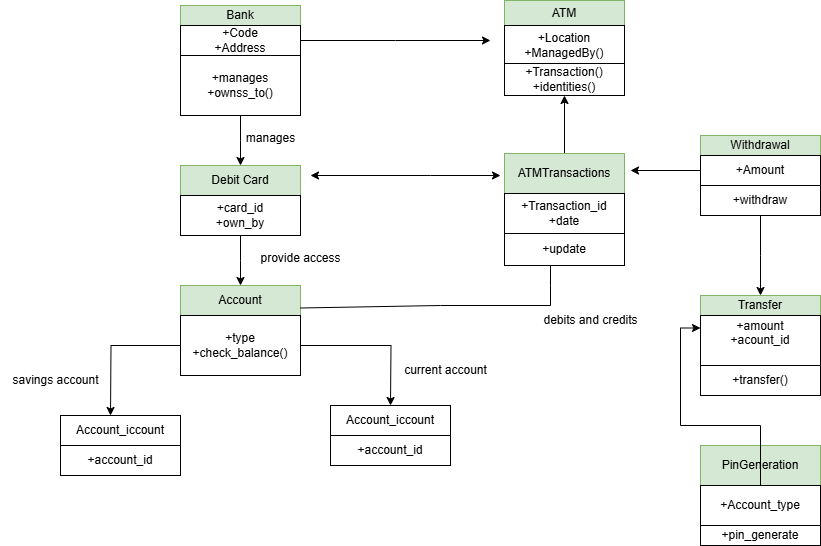

The diagram above was exported from draw.io. Its source (the exported page's mxGraphModel, read from the mxfile embedded in the PNG):
<mxGraphModel dx="1869" dy="562" grid="1" gridSize="10" guides="1" tooltips="1" connect="1" arrows="1" fold="1" page="1" pageScale="1" pageWidth="827" pageHeight="1169" math="0" shadow="0">
  <root>
    <mxCell id="0" />
    <mxCell id="1" parent="0" />
    <mxCell id="WFgt4PG_SK5jv8uNw-U9-1" value="Bank" style="rounded=0;whiteSpace=wrap;html=1;fillColor=#d5e8d4;strokeColor=#82b366;" parent="1" vertex="1">
      <mxGeometry x="30" y="70" width="120" height="20" as="geometry" />
    </mxCell>
    <mxCell id="WFgt4PG_SK5jv8uNw-U9-28" style="edgeStyle=orthogonalEdgeStyle;rounded=0;orthogonalLoop=1;jettySize=auto;html=1;" parent="1" source="WFgt4PG_SK5jv8uNw-U9-2" edge="1">
      <mxGeometry relative="1" as="geometry">
        <mxPoint x="340" y="105" as="targetPoint" />
      </mxGeometry>
    </mxCell>
    <mxCell id="WFgt4PG_SK5jv8uNw-U9-2" value="+Code&lt;div&gt;+Address&lt;/div&gt;" style="rounded=0;whiteSpace=wrap;html=1;" parent="1" vertex="1">
      <mxGeometry x="30" y="90" width="120" height="30" as="geometry" />
    </mxCell>
    <mxCell id="WFgt4PG_SK5jv8uNw-U9-4" style="edgeStyle=orthogonalEdgeStyle;rounded=0;orthogonalLoop=1;jettySize=auto;html=1;exitX=0.5;exitY=1;exitDx=0;exitDy=0;" parent="1" source="WFgt4PG_SK5jv8uNw-U9-3" edge="1">
      <mxGeometry relative="1" as="geometry">
        <mxPoint x="90" y="230" as="targetPoint" />
      </mxGeometry>
    </mxCell>
    <mxCell id="WFgt4PG_SK5jv8uNw-U9-3" value="+manages&lt;div&gt;+ownss_to()&lt;/div&gt;" style="rounded=0;whiteSpace=wrap;html=1;" parent="1" vertex="1">
      <mxGeometry x="30" y="120" width="120" height="60" as="geometry" />
    </mxCell>
    <mxCell id="WFgt4PG_SK5jv8uNw-U9-5" value="Debit Card" style="rounded=0;whiteSpace=wrap;html=1;fillColor=#d5e8d4;strokeColor=#82b366;" parent="1" vertex="1">
      <mxGeometry x="30" y="230" width="120" height="30" as="geometry" />
    </mxCell>
    <mxCell id="WFgt4PG_SK5jv8uNw-U9-10" style="edgeStyle=orthogonalEdgeStyle;rounded=0;orthogonalLoop=1;jettySize=auto;html=1;" parent="1" source="WFgt4PG_SK5jv8uNw-U9-6" edge="1">
      <mxGeometry relative="1" as="geometry">
        <mxPoint x="90" y="350" as="targetPoint" />
      </mxGeometry>
    </mxCell>
    <mxCell id="WFgt4PG_SK5jv8uNw-U9-6" value="+card_id&lt;div&gt;+own_by&lt;/div&gt;" style="rounded=0;whiteSpace=wrap;html=1;" parent="1" vertex="1">
      <mxGeometry x="30" y="260" width="120" height="40" as="geometry" />
    </mxCell>
    <mxCell id="WFgt4PG_SK5jv8uNw-U9-9" value="manages" style="text;html=1;align=center;verticalAlign=middle;resizable=0;points=[];autosize=1;strokeColor=none;fillColor=none;" parent="1" vertex="1">
      <mxGeometry x="85" y="188" width="70" height="30" as="geometry" />
    </mxCell>
    <mxCell id="WFgt4PG_SK5jv8uNw-U9-11" value="Account" style="rounded=0;whiteSpace=wrap;html=1;fillColor=#d5e8d4;strokeColor=#82b366;" parent="1" vertex="1">
      <mxGeometry x="30" y="350" width="120" height="30" as="geometry" />
    </mxCell>
    <mxCell id="WFgt4PG_SK5jv8uNw-U9-14" style="edgeStyle=orthogonalEdgeStyle;rounded=0;orthogonalLoop=1;jettySize=auto;html=1;" parent="1" source="WFgt4PG_SK5jv8uNw-U9-12" edge="1">
      <mxGeometry relative="1" as="geometry">
        <mxPoint x="-40" y="480" as="targetPoint" />
      </mxGeometry>
    </mxCell>
    <mxCell id="WFgt4PG_SK5jv8uNw-U9-15" style="edgeStyle=orthogonalEdgeStyle;rounded=0;orthogonalLoop=1;jettySize=auto;html=1;" parent="1" source="WFgt4PG_SK5jv8uNw-U9-12" edge="1">
      <mxGeometry relative="1" as="geometry">
        <mxPoint x="240" y="470" as="targetPoint" />
      </mxGeometry>
    </mxCell>
    <mxCell id="WFgt4PG_SK5jv8uNw-U9-12" value="+type&lt;div&gt;+check_balance()&lt;/div&gt;" style="rounded=0;whiteSpace=wrap;html=1;" parent="1" vertex="1">
      <mxGeometry x="30" y="380" width="120" height="60" as="geometry" />
    </mxCell>
    <mxCell id="WFgt4PG_SK5jv8uNw-U9-13" value="provide access" style="text;html=1;align=center;verticalAlign=middle;resizable=0;points=[];autosize=1;strokeColor=none;fillColor=none;" parent="1" vertex="1">
      <mxGeometry x="100" y="308" width="100" height="30" as="geometry" />
    </mxCell>
    <mxCell id="WFgt4PG_SK5jv8uNw-U9-16" value="Account_iccount" style="rounded=0;whiteSpace=wrap;html=1;" parent="1" vertex="1">
      <mxGeometry x="-90" y="480" width="120" height="30" as="geometry" />
    </mxCell>
    <mxCell id="WFgt4PG_SK5jv8uNw-U9-17" value="Account_iccount" style="rounded=0;whiteSpace=wrap;html=1;" parent="1" vertex="1">
      <mxGeometry x="180" y="470" width="120" height="30" as="geometry" />
    </mxCell>
    <mxCell id="WFgt4PG_SK5jv8uNw-U9-18" value="current account" style="text;html=1;align=center;verticalAlign=middle;resizable=0;points=[];autosize=1;strokeColor=none;fillColor=none;" parent="1" vertex="1">
      <mxGeometry x="240" y="420" width="110" height="30" as="geometry" />
    </mxCell>
    <mxCell id="WFgt4PG_SK5jv8uNw-U9-19" value="savings account" style="text;html=1;align=center;verticalAlign=middle;resizable=0;points=[];autosize=1;strokeColor=none;fillColor=none;" parent="1" vertex="1">
      <mxGeometry x="-150" y="430" width="110" height="30" as="geometry" />
    </mxCell>
    <mxCell id="WFgt4PG_SK5jv8uNw-U9-20" value="" style="endArrow=classic;startArrow=classic;html=1;rounded=0;" parent="1" edge="1">
      <mxGeometry width="50" height="50" relative="1" as="geometry">
        <mxPoint x="160" y="240" as="sourcePoint" />
        <mxPoint x="350" y="240" as="targetPoint" />
        <Array as="points">
          <mxPoint x="280" y="240" />
        </Array>
      </mxGeometry>
    </mxCell>
    <mxCell id="WFgt4PG_SK5jv8uNw-U9-32" value="" style="edgeStyle=orthogonalEdgeStyle;rounded=0;orthogonalLoop=1;jettySize=auto;html=1;" parent="1" source="WFgt4PG_SK5jv8uNw-U9-21" target="WFgt4PG_SK5jv8uNw-U9-31" edge="1">
      <mxGeometry relative="1" as="geometry" />
    </mxCell>
    <mxCell id="WFgt4PG_SK5jv8uNw-U9-21" value="ATMTransactions" style="rounded=0;whiteSpace=wrap;html=1;fillColor=#d5e8d4;strokeColor=#82b366;" parent="1" vertex="1">
      <mxGeometry x="354" y="218" width="120" height="40" as="geometry" />
    </mxCell>
    <mxCell id="WFgt4PG_SK5jv8uNw-U9-22" value="+Transaction_id&lt;div&gt;+date&lt;/div&gt;" style="rounded=0;whiteSpace=wrap;html=1;" parent="1" vertex="1">
      <mxGeometry x="354" y="258" width="120" height="40" as="geometry" />
    </mxCell>
    <mxCell id="WFgt4PG_SK5jv8uNw-U9-23" value="+update" style="rounded=0;whiteSpace=wrap;html=1;" parent="1" vertex="1">
      <mxGeometry x="354" y="298" width="120" height="32" as="geometry" />
    </mxCell>
    <mxCell id="WFgt4PG_SK5jv8uNw-U9-25" value="" style="endArrow=none;html=1;rounded=0;exitX=1;exitY=0.75;exitDx=0;exitDy=0;" parent="1" source="WFgt4PG_SK5jv8uNw-U9-11" edge="1">
      <mxGeometry width="50" height="50" relative="1" as="geometry">
        <mxPoint x="280" y="330" as="sourcePoint" />
        <mxPoint x="400" y="370" as="targetPoint" />
        <Array as="points">
          <mxPoint x="290" y="370" />
        </Array>
      </mxGeometry>
    </mxCell>
    <mxCell id="WFgt4PG_SK5jv8uNw-U9-26" value="" style="endArrow=none;html=1;rounded=0;" parent="1" edge="1">
      <mxGeometry width="50" height="50" relative="1" as="geometry">
        <mxPoint x="400" y="370" as="sourcePoint" />
        <mxPoint x="400" y="330" as="targetPoint" />
        <Array as="points">
          <mxPoint x="400" y="350" />
        </Array>
      </mxGeometry>
    </mxCell>
    <mxCell id="WFgt4PG_SK5jv8uNw-U9-27" value="debits and credits" style="text;html=1;align=center;verticalAlign=middle;resizable=0;points=[];autosize=1;strokeColor=none;fillColor=none;" parent="1" vertex="1">
      <mxGeometry x="380" y="370" width="120" height="30" as="geometry" />
    </mxCell>
    <mxCell id="WFgt4PG_SK5jv8uNw-U9-29" value="ATM" style="rounded=0;whiteSpace=wrap;html=1;fillColor=#d5e8d4;strokeColor=#82b366;" parent="1" vertex="1">
      <mxGeometry x="354" y="65" width="120" height="25" as="geometry" />
    </mxCell>
    <mxCell id="WFgt4PG_SK5jv8uNw-U9-30" value="+Location&lt;div&gt;+ManagedBy()&lt;/div&gt;" style="rounded=0;whiteSpace=wrap;html=1;" parent="1" vertex="1">
      <mxGeometry x="354" y="90" width="120" height="40" as="geometry" />
    </mxCell>
    <mxCell id="WFgt4PG_SK5jv8uNw-U9-31" value="+Transaction()&lt;div&gt;+identities()&lt;/div&gt;" style="rounded=0;whiteSpace=wrap;html=1;" parent="1" vertex="1">
      <mxGeometry x="354" y="128" width="120" height="32" as="geometry" />
    </mxCell>
    <mxCell id="WFgt4PG_SK5jv8uNw-U9-34" value="Withdrawal" style="rounded=0;whiteSpace=wrap;html=1;fillColor=#d5e8d4;strokeColor=#82b366;" parent="1" vertex="1">
      <mxGeometry x="550" y="200" width="120" height="20" as="geometry" />
    </mxCell>
    <mxCell id="WFgt4PG_SK5jv8uNw-U9-37" style="edgeStyle=orthogonalEdgeStyle;rounded=0;orthogonalLoop=1;jettySize=auto;html=1;" parent="1" source="WFgt4PG_SK5jv8uNw-U9-35" edge="1">
      <mxGeometry relative="1" as="geometry">
        <mxPoint x="480" y="235" as="targetPoint" />
      </mxGeometry>
    </mxCell>
    <mxCell id="WFgt4PG_SK5jv8uNw-U9-35" value="+Amount" style="rounded=0;whiteSpace=wrap;html=1;" parent="1" vertex="1">
      <mxGeometry x="550" y="220" width="120" height="30" as="geometry" />
    </mxCell>
    <mxCell id="WFgt4PG_SK5jv8uNw-U9-38" style="edgeStyle=orthogonalEdgeStyle;rounded=0;orthogonalLoop=1;jettySize=auto;html=1;" parent="1" source="WFgt4PG_SK5jv8uNw-U9-36" edge="1">
      <mxGeometry relative="1" as="geometry">
        <mxPoint x="610" y="360" as="targetPoint" />
      </mxGeometry>
    </mxCell>
    <mxCell id="WFgt4PG_SK5jv8uNw-U9-36" value="+withdraw" style="rounded=0;whiteSpace=wrap;html=1;" parent="1" vertex="1">
      <mxGeometry x="550" y="250" width="120" height="30" as="geometry" />
    </mxCell>
    <mxCell id="WFgt4PG_SK5jv8uNw-U9-39" value="Transfer" style="rounded=0;whiteSpace=wrap;html=1;fillColor=#d5e8d4;strokeColor=#82b366;" parent="1" vertex="1">
      <mxGeometry x="550" y="360" width="120" height="20" as="geometry" />
    </mxCell>
    <mxCell id="WFgt4PG_SK5jv8uNw-U9-40" value="+amount&lt;div&gt;+acount_id&lt;/div&gt;&lt;div&gt;&lt;br&gt;&lt;/div&gt;" style="rounded=0;whiteSpace=wrap;html=1;" parent="1" vertex="1">
      <mxGeometry x="550" y="380" width="120" height="50" as="geometry" />
    </mxCell>
    <mxCell id="WFgt4PG_SK5jv8uNw-U9-41" value="+transfer()" style="rounded=0;whiteSpace=wrap;html=1;" parent="1" vertex="1">
      <mxGeometry x="550" y="430" width="120" height="30" as="geometry" />
    </mxCell>
    <mxCell id="WFgt4PG_SK5jv8uNw-U9-42" value="PinGeneration" style="rounded=0;whiteSpace=wrap;html=1;fillColor=#d5e8d4;strokeColor=#82b366;" parent="1" vertex="1">
      <mxGeometry x="550" y="510" width="120" height="40" as="geometry" />
    </mxCell>
    <mxCell id="WFgt4PG_SK5jv8uNw-U9-47" style="edgeStyle=orthogonalEdgeStyle;rounded=0;orthogonalLoop=1;jettySize=auto;html=1;entryX=0;entryY=0.25;entryDx=0;entryDy=0;" parent="1" source="WFgt4PG_SK5jv8uNw-U9-43" target="WFgt4PG_SK5jv8uNw-U9-40" edge="1">
      <mxGeometry relative="1" as="geometry">
        <mxPoint x="440" y="440" as="targetPoint" />
      </mxGeometry>
    </mxCell>
    <mxCell id="WFgt4PG_SK5jv8uNw-U9-43" value="+Account_type" style="rounded=0;whiteSpace=wrap;html=1;" parent="1" vertex="1">
      <mxGeometry x="550" y="550" width="120" height="40" as="geometry" />
    </mxCell>
    <mxCell id="WFgt4PG_SK5jv8uNw-U9-44" value="+pin_generate" style="rounded=0;whiteSpace=wrap;html=1;" parent="1" vertex="1">
      <mxGeometry x="550" y="590" width="120" height="20" as="geometry" />
    </mxCell>
    <mxCell id="WFgt4PG_SK5jv8uNw-U9-48" value="+account_id" style="rounded=0;whiteSpace=wrap;html=1;" parent="1" vertex="1">
      <mxGeometry x="-90" y="510" width="120" height="30" as="geometry" />
    </mxCell>
    <mxCell id="WFgt4PG_SK5jv8uNw-U9-49" value="+account_id" style="rounded=0;whiteSpace=wrap;html=1;" parent="1" vertex="1">
      <mxGeometry x="180" y="500" width="120" height="30" as="geometry" />
    </mxCell>
  </root>
</mxGraphModel>